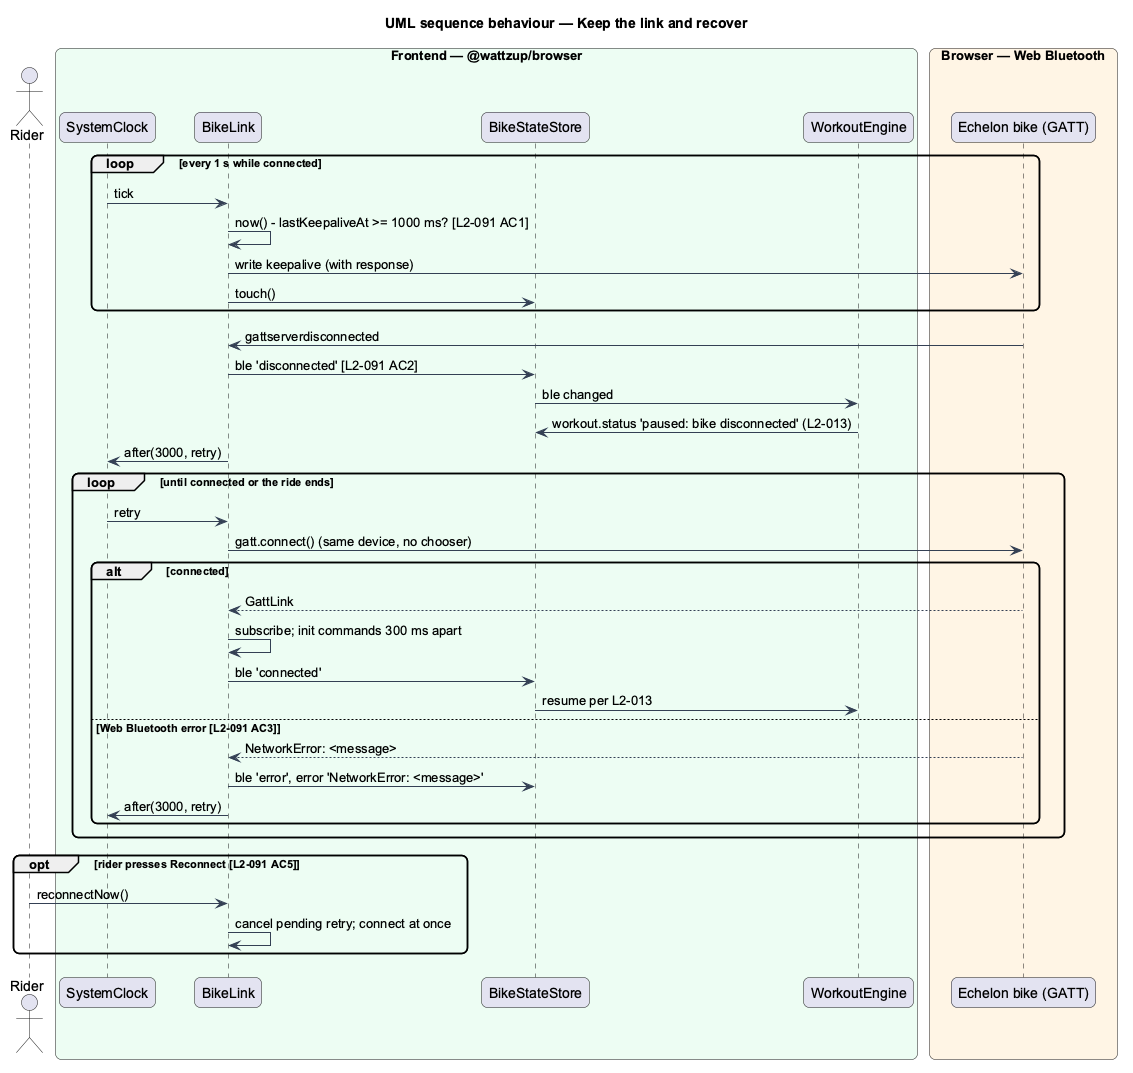

The diagram above was rendered by PlantUML. Its source (embedded in the PNG):
@startuml
title UML sequence behaviour — Keep the link and recover
skinparam backgroundColor #FFFFFF
skinparam shadowing false
skinparam roundcorner 12
skinparam defaultFontName Arial
skinparam ArrowColor #344054
actor "Rider" as rider
box "Frontend — @wattzup/browser" #ECFDF3
  participant "SystemClock" as clock
  participant "BikeLink" as link
  participant "BikeStateStore" as store
  participant "WorkoutEngine" as engine
end box
box "Browser — Web Bluetooth" #FFF4E5
  participant "Echelon bike (GATT)" as bike
end box

loop every 1 s while connected
  clock -> link : tick
  link -> link : now() - lastKeepaliveAt >= 1000 ms? [L2-091 AC1]
  link -> bike : write keepalive (with response)
  link -> store : touch()
end
bike -> link : gattserverdisconnected
link -> store : ble 'disconnected' [L2-091 AC2]
store -> engine : ble changed
engine -> store : workout.status 'paused: bike disconnected' (L2-013)
link -> clock : after(3000, retry)
loop until connected or the ride ends
  clock -> link : retry
  link -> bike : gatt.connect() (same device, no chooser)
  alt connected
    bike --> link : GattLink
    link -> link : subscribe; init commands 300 ms apart
    link -> store : ble 'connected'
    store -> engine : resume per L2-013
  else Web Bluetooth error [L2-091 AC3]
    bike --> link : NetworkError: <message>
    link -> store : ble 'error', error 'NetworkError: <message>'
    link -> clock : after(3000, retry)
  end
end
opt rider presses Reconnect [L2-091 AC5]
  rider -> link : reconnectNow()
  link -> link : cancel pending retry; connect at once
end
@enduml